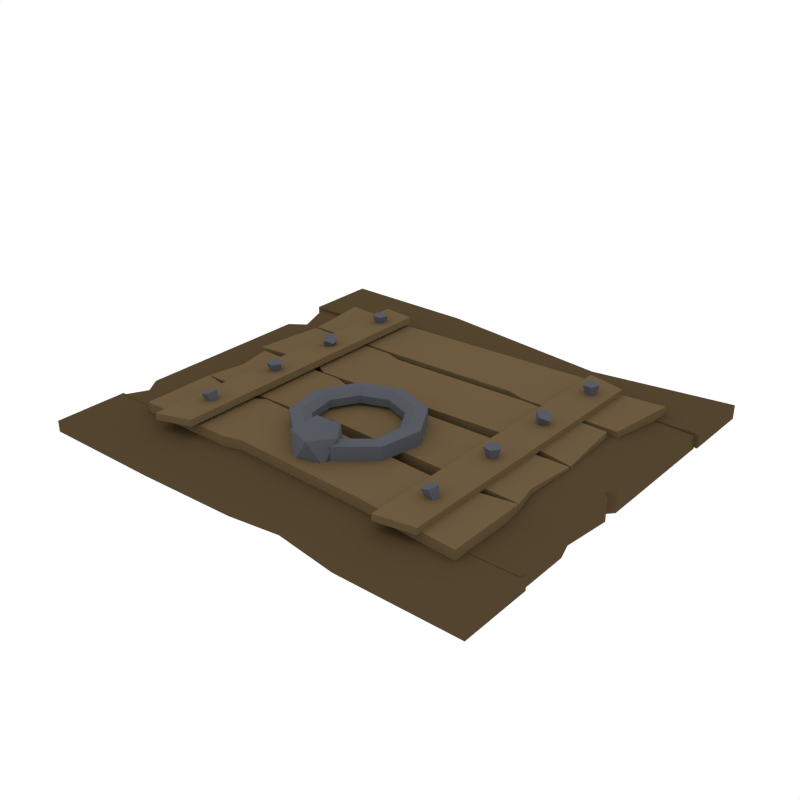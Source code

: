 # Source: Trapdoor.blend  (saved by Blender 2.93.21; exported with 4.5.12 LTS)
import bpy
from mathutils import Matrix  # noqa: F401  (used for matrix-valued properties, if any)

bpy.ops.wm.read_factory_settings(use_empty=True)
scene = bpy.context.scene
scene.name = 'Scene'

# ---- collections
col_trapdoor = bpy.data.collections.new('Trapdoor'); scene.collection.children.link(col_trapdoor)

# ---- materials (node trees are filled in below, after node groups)
mat_metal = bpy.data.materials.new('Metal')
mat_metal.alpha_threshold = 0.0
mat_metal.diffuse_color = (0.09704, 0.1023, 0.1193, 1.0)
mat_metal.roughness = 0.5
mat_wood = bpy.data.materials.new('Wood')
mat_wood.alpha_threshold = 0.0
mat_wood.diffuse_color = (0.1529, 0.1044, 0.05163, 1.0)
mat_wood.roughness = 0.5
mat_darkwood = bpy.data.materials.new('DarkWood')
mat_darkwood.alpha_threshold = 0.0
mat_darkwood.diffuse_color = (0.08714, 0.05798, 0.02801, 1.0)
mat_darkwood.roughness = 0.5
mat_black = bpy.data.materials.new('Black')
mat_black.alpha_threshold = 0.0
mat_black.diffuse_color = (0.04425, 0.04425, 0.04425, 1.0)
mat_black.roughness = 0.5

# ---- material node trees

# ---- world
world_world = bpy.data.worlds.new('World'); scene.world = world_world
world_world.color = (1.0, 1.0, 1.0)
world_world.use_sun_shadow = False
world_world.sun_shadow_jitter_overblur = 0.0
world_world.cycles.sampling_method = 'NONE'
world_world.cycles.sample_map_resolution = 256

# ---- meshes
me_cylinder_027 = bpy.data.meshes.new('Cylinder.027')
me_cylinder_027.from_pydata([(0.4536, 0.4668, 0.1426), (0.4701, 0.4631, 0.08114), (0.4648, 0.4324, 0.1426), (0.475, 0.448, 0.08114), (0.5009, 0.4324, 0.1426), (0.4908, 0.448, 0.08114), (0.5121, 0.4668, 0.1426), (0.4957, 0.4631, 0.08114), (0.4829, 0.488, 0.1426), (0.4829, 0.4724, 0.08114), (0.4676, 0.1942, 0.1472), (0.4525, 0.1827, 0.0864), (0.4546, 0.1608, 0.1517), (0.4468, 0.1681, 0.08836), (0.4796, 0.1374, 0.1401), (0.4577, 0.1578, 0.08329), (0.5081, 0.1564, 0.1285), (0.4702, 0.1661, 0.0782), (0.5007, 0.1915, 0.1329), (0.467, 0.1815, 0.08012), (0.4499, -0.1014, 0.1426), (0.465, -0.109, 0.08114), (0.4524, -0.1375, 0.1426), (0.4661, -0.1248, 0.08114), (0.4875, -0.1462, 0.1426), (0.4814, -0.1286, 0.08114), (0.5066, -0.1156, 0.1426), (0.4898, -0.1152, 0.08114), (0.4834, -0.08789, 0.1426), (0.4796, -0.103, 0.08114), (0.4437, -0.4097, 0.1316), (0.4795, -0.4139, 0.07903), (0.4507, -0.4451, 0.1333), (0.4825, -0.4294, 0.07977), (0.4845, -0.4493, 0.1453), (0.4974, -0.4312, 0.08504), (0.4984, -0.4164, 0.1511), (0.5034, -0.4168, 0.08757), (0.4732, -0.392, 0.1426), (0.4924, -0.4061, 0.08385), (-0.4696, -0.4061, 0.08385), (-0.4888, -0.392, 0.1426), (-0.4585, -0.4168, 0.08757), (-0.4635, -0.4164, 0.1511), (-0.4646, -0.4312, 0.08504), (-0.4774, -0.4493, 0.1453), (-0.4794, -0.4294, 0.07977), (-0.5112, -0.4451, 0.1333), (-0.4825, -0.4139, 0.07903), (-0.5183, -0.4097, 0.1316), (-0.4823, -0.103, 0.08114), (-0.4785, -0.08789, 0.1426), (-0.4721, -0.1152, 0.08114), (-0.4553, -0.1156, 0.1426), (-0.4805, -0.1286, 0.08114), (-0.4744, -0.1462, 0.1426), (-0.4959, -0.1248, 0.08114), (-0.5095, -0.1375, 0.1426), (-0.497, -0.109, 0.08114), (-0.512, -0.1014, 0.1426), (-0.495, 0.1815, 0.08012), (-0.4612, 0.1915, 0.1329), (-0.4918, 0.1661, 0.0782), (-0.4539, 0.1564, 0.1285), (-0.5042, 0.1578, 0.08329), (-0.4824, 0.1374, 0.1401), (-0.5152, 0.1681, 0.08836), (-0.5074, 0.1608, 0.1517), (-0.5095, 0.1827, 0.0864), (-0.4943, 0.1942, 0.1472), (-0.4791, 0.4724, 0.08114), (-0.4791, 0.488, 0.1426), (-0.4663, 0.4631, 0.08114), (-0.4498, 0.4668, 0.1426), (-0.4712, 0.448, 0.08114), (-0.461, 0.4324, 0.1426), (-0.487, 0.448, 0.08114), (-0.4971, 0.4324, 0.1426), (-0.4919, 0.4631, 0.08114), (-0.5083, 0.4668, 0.1426), (0.001953, 0.02127, 0.1358), (0.001953, -0.02175, 0.1423), (0.001953, -0.05624, 0.1242), (0.001953, -0.05624, 0.09506), (0.001953, -0.02175, 0.07691), (0.001953, 0.02127, 0.08339), (-0.1492, -0.03373, 0.1358), (-0.1215, -0.06668, 0.1423), (-0.09933, -0.09311, 0.1242), (-0.09933, -0.09311, 0.09506), (-0.1215, -0.06668, 0.07691), (-0.1492, -0.03373, 0.08339), (-0.2296, -0.173, 0.1358), (-0.1872, -0.1805, 0.1423), (-0.1532, -0.1865, 0.1242), (-0.1532, -0.1865, 0.09506), (-0.1872, -0.1805, 0.07691), (-0.2296, -0.173, 0.08339), (-0.2016, -0.3314, 0.1358), (-0.1644, -0.3098, 0.1423), (-0.1345, -0.2926, 0.1242), (-0.1345, -0.2926, 0.09506), (-0.1644, -0.3098, 0.07691), (-0.2016, -0.3314, 0.08339), (-0.07845, -0.4347, 0.1358), (-0.06374, -0.3943, 0.1423), (-0.05194, -0.3619, 0.1242), (-0.05194, -0.3619, 0.09506), (-0.06374, -0.3943, 0.07691), (-0.07845, -0.4347, 0.08339), (0.08236, -0.4347, 0.1358), (0.06764, -0.3943, 0.1423), (0.05585, -0.3619, 0.1242), (0.05585, -0.3619, 0.09506), (0.06764, -0.3943, 0.07691), (0.08236, -0.4347, 0.08339), (0.2055, -0.3314, 0.1358), (0.1683, -0.3098, 0.1423), (0.1384, -0.2926, 0.1242), (0.1384, -0.2926, 0.09506), (0.1683, -0.3098, 0.07691), (0.2055, -0.3314, 0.08339), (0.2335, -0.173, 0.1358), (0.1911, -0.1805, 0.1423), (0.1571, -0.1865, 0.1242), (0.1571, -0.1865, 0.09506), (0.1911, -0.1805, 0.07691), (0.2335, -0.173, 0.08339), (0.1531, -0.03373, 0.1358), (0.1254, -0.06668, 0.1423), (0.1032, -0.09311, 0.1242), (0.1032, -0.09311, 0.09506), (0.1254, -0.06668, 0.07691), (0.1531, -0.03373, 0.08339), (0.001953, -0.4084, 0.01899), (0.07094, -0.4585, 0.07169), (-0.0244, -0.4895, 0.07169), (-0.08332, -0.4084, 0.07169), (-0.0244, -0.3273, 0.07169), (0.07094, -0.3583, 0.07169), (0.0283, -0.4895, 0.157), (-0.06703, -0.4585, 0.157), (-0.06703, -0.3583, 0.157), (0.0283, -0.3273, 0.157), (0.08723, -0.4084, 0.157), (0.001953, -0.4084, 0.2097), (0.581, -0.5166, 0.04819), (0.8576, -0.5166, 0.04819), (0.581, -0.5166, -0.005491), (0.8576, -0.5166, -0.005491), (0.8726, 0.5112, 0.05753), (0.8726, 0.7879, 0.05753), (0.8726, 0.5112, 0.00385), (0.8726, 0.7879, 0.00385), (0.581, 0.02166, 0.07407), (0.8576, -0.06032, 0.07407), (0.581, 0.02166, -0.005491), (0.8576, -0.06032, -0.005491), (0.1962, 0.542, 0.03452), (0.3262, 0.7394, 0.03835), (0.1962, 0.542, 0.00385), (0.3262, 0.7394, 0.007685), (0.623, -0.4372, 0.04819), (0.8576, -0.3041, 0.04819), (0.623, -0.4372, -0.005491), (0.8576, -0.3041, -0.005491), (0.581, -0.3732, 0.04819), (0.8379, -0.2401, 0.04819), (0.581, -0.3732, -0.005491), (0.8379, -0.2401, -0.005491), (0.8303, -0.0292, 0.07407), (0.581, 0.05278, 0.07407), (0.581, 0.5444, 0.04819), (0.8576, 0.519, 0.04819), (0.8303, -0.0292, -0.005491), (0.581, 0.05278, -0.005491), (0.581, 0.5444, -0.005491), (0.8576, 0.519, -0.005491), (0.8726, -0.5088, 0.04628), (0.8726, -0.7855, 0.04628), (0.8726, -0.5088, 0.00385), (0.8726, -0.7855, 0.00385), (0.5957, 0.0839, 0.07407), (0.8576, 0.001921, 0.07407), (0.5957, 0.0839, -0.005491), (0.8576, 0.001921, -0.005491), (0.1318, -0.5268, 0.04628), (0.1645, -0.7498, 0.04628), (0.1318, -0.5268, 0.00385), (0.1645, -0.7498, 0.00385), (0.2608, -0.5088, 0.04628), (0.4097, -0.7855, 0.04628), (0.2608, -0.5088, 0.00385), (0.4097, -0.7855, 0.00385), (-0.8537, 0.519, 0.04819), (-0.5771, 0.519, 0.04819), (-0.8537, 0.519, -0.005491), (-0.5771, 0.519, -0.005491), (-0.8687, 0.5112, 0.05753), (-0.8687, 0.7879, 0.05753), (-0.8687, 0.5112, 0.003851), (-0.8687, 0.7879, 0.003851), (-0.1923, 0.5112, 0.05753), (-0.3431, 0.7811, 0.06136), (-0.1923, 0.5112, 0.00385), (-0.3431, 0.7811, 0.007686), (-0.2569, 0.5112, 0.05753), (-0.4057, 0.7879, 0.05753), (-0.2569, 0.5112, 0.00385), (-0.4057, 0.7879, 0.00385), (-0.8117, 0.3788, 0.03668), (-0.5771, 0.2457, 0.03668), (-0.8117, 0.3788, -0.00549), (-0.5771, 0.2457, -0.005491), (-0.8537, 0.3148, 0.04819), (-0.5968, 0.1817, 0.04819), (-0.8537, 0.3148, -0.00549), (-0.5968, 0.1817, -0.005491), (-0.8537, -0.5166, 0.04819), (-0.5771, -0.5166, 0.04819), (-0.8537, -0.5166, -0.00549), (-0.5771, -0.5166, -0.005491), (-0.8687, -0.5088, 0.04628), (-0.8687, -0.7855, 0.04628), (-0.8687, -0.5088, 0.003851), (-0.8687, -0.7855, 0.003851), (-0.4025, -0.5088, 0.04628), (-0.02192, -0.7787, 0.04628), (-0.4025, -0.5088, 0.00385), (-0.02192, -0.7787, 0.007686), (-0.4671, -0.5088, 0.04628), (-0.4057, -0.7855, 0.04628), (-0.4671, -0.5088, 0.00385), (-0.4057, -0.7855, 0.00385), (-0.8117, -0.4372, 0.04819), (-0.5771, -0.3041, 0.04819), (-0.8117, -0.4372, -0.00549), (-0.5771, -0.3041, -0.005491), (-0.8537, -0.3732, 0.04819), (-0.5968, -0.2401, 0.04819), (-0.8537, -0.3732, -0.00549), (-0.5968, -0.2401, -0.005491), (0.7135, 0.5746, 0.08379), (0.6771, 0.3107, 0.08379), (0.7135, 0.5746, 0.03031), (0.6771, 0.3107, 0.03031), (0.4464, 0.5454, 0.08379), (0.3001, 0.3107, 0.08379), (0.4464, 0.5454, 0.03031), (0.3001, 0.3107, 0.03031), (0.3761, 0.5874, 0.08379), (0.2298, 0.3305, 0.08379), (0.3761, 0.5874, 0.03031), (0.2298, 0.3305, 0.03031), (-0.7093, 0.5636, 0.08379), (-0.6812, 0.3107, 0.08379), (-0.7093, 0.5636, 0.03031), (-0.6812, 0.3107, 0.03031), (-0.4504, 0.5454, 0.08379), (-0.3041, 0.3107, 0.08379), (-0.4504, 0.5454, 0.03031), (-0.3041, 0.3107, 0.03031), (-0.7143, 0.03386, 0.08379), (-0.6812, 0.2977, 0.08379), (-0.7143, 0.03386, 0.03031), (-0.6812, 0.2977, 0.03031), (-0.4504, 0.0631, 0.08379), (-0.3041, 0.2977, 0.08379), (-0.4504, 0.0631, 0.03031), (-0.3041, 0.2977, 0.03031), (-0.3801, 0.02106, 0.08379), (-0.2338, 0.278, 0.08379), (-0.3801, 0.02106, 0.03031), (-0.2338, 0.278, 0.03031), (0.6771, 0.02106, 0.08379), (0.6507, 0.2886, 0.08379), (0.6771, 0.02106, 0.03031), (0.6507, 0.2886, 0.03031), (0.4464, 0.0631, 0.08379), (0.3001, 0.2977, 0.08379), (0.4464, 0.0631, 0.03031), (0.3001, 0.2977, 0.03031), (-0.6812, -0.262, 0.08379), (-0.6812, 0.01464, 0.08379), (-0.6812, -0.262, 0.03031), (-0.6812, 0.01464, 0.03031), (-0.182, -0.253, 0.08379), (-0.3041, 0.01464, 0.08379), (-0.182, -0.253, 0.03031), (-0.3041, 0.01464, 0.03031), (-0.1051, -0.229, 0.08379), (-0.2338, -0.005098, 0.08379), (-0.1051, -0.229, 0.03031), (-0.2338, -0.005098, 0.03031), (0.6771, -0.262, 0.08379), (0.6771, 0.01464, 0.08379), (0.6771, -0.262, 0.03031), (0.6771, 0.01464, 0.03031), (-0.6812, -0.5407, 0.03031), (-0.6812, -0.2641, 0.03031), (-0.6812, -0.5407, 0.08379), (-0.6812, -0.2641, 0.08379), (-0.4504, -0.3061, 0.08379), (-0.3041, -0.5407, 0.08379), (-0.4504, -0.3061, 0.03031), (-0.3041, -0.5407, 0.03031), (-0.3801, -0.2641, 0.08379), (-0.2338, -0.521, 0.08379), (-0.3801, -0.2641, 0.03031), (-0.2338, -0.521, 0.03031), (0.6771, -0.2641, 0.08379), (0.6755, -0.57, 0.08379), (0.6771, -0.2641, 0.03031), (0.6755, -0.57, 0.03031), (0.4464, -0.3061, 0.08379), (0.3001, -0.5407, 0.08379), (0.4464, -0.3061, 0.03031), (0.3001, -0.5407, 0.03031), (-0.6547, -0.1237, 0.08379), (-0.243, -0.1192, 0.08379), (-0.1694, -0.1171, 0.08379), (-0.6547, -0.1237, 0.03031), (0.6573, -0.1676, 0.08379), (0.6573, -0.1676, 0.03031), (-0.5544, 0.589, 0.1073), (-0.4095, 0.5559, 0.1201), (-0.5522, 0.589, 0.08218), (-0.4073, 0.5559, 0.09502), (-0.5615, -0.6049, 0.1067), (-0.4145, -0.5784, 0.1197), (-0.5592, -0.6049, 0.08156), (-0.4123, -0.5784, 0.09457), (0.4067, 0.589, 0.1057), (0.5522, 0.5559, 0.1057), (0.4067, 0.589, 0.08049), (0.5522, 0.5559, 0.08049), (0.3997, -0.6049, 0.1057), (0.5472, -0.5784, 0.1057), (0.3997, -0.6049, 0.08049), (0.5472, -0.5784, 0.08049), (0.7528, -0.5805, 0.02024), (-0.7473, -0.5624, 0.02024), (0.7528, 0.6095, 0.02024), (-0.7473, 0.6275, 0.02024)], [], [(1, 0, 8, 9), (5, 4, 2, 3), (7, 6, 4, 5), (6, 8, 0, 2, 4), (9, 8, 6, 7), (3, 2, 0, 1), (11, 10, 18, 19), (15, 14, 12, 13), (17, 16, 14, 15), (16, 18, 10, 12, 14), (19, 18, 16, 17), (13, 12, 10, 11), (21, 20, 28, 29), (25, 24, 22, 23), (27, 26, 24, 25), (26, 28, 20, 22, 24), (29, 28, 26, 27), (23, 22, 20, 21), (31, 30, 38, 39), (35, 34, 32, 33), (37, 36, 34, 35), (36, 38, 30, 32, 34), (39, 38, 36, 37), (33, 32, 30, 31), (40, 41, 43, 42), (42, 43, 45, 44), (44, 45, 47, 46), (43, 41, 49, 47, 45), (46, 47, 49, 48), (48, 49, 41, 40), (50, 51, 53, 52), (52, 53, 55, 54), (54, 55, 57, 56), (53, 51, 59, 57, 55), (56, 57, 59, 58), (58, 59, 51, 50), (60, 61, 63, 62), (62, 63, 65, 64), (64, 65, 67, 66), (63, 61, 69, 67, 65), (66, 67, 69, 68), (68, 69, 61, 60), (70, 71, 73, 72), (72, 73, 75, 74), (74, 75, 77, 76), (73, 71, 79, 77, 75), (76, 77, 79, 78), (78, 79, 71, 70), (115, 121, 116, 110), (80, 86, 87, 81), (81, 87, 88, 82), (82, 88, 89, 83), (83, 89, 90, 84), (84, 90, 91, 85), (97, 103, 98, 92), (86, 92, 93, 87), (87, 93, 94, 88), (88, 94, 95, 89), (89, 95, 96, 90), (90, 96, 97, 91), (133, 85, 80, 128), (92, 98, 99, 93), (93, 99, 100, 94), (94, 100, 101, 95), (95, 101, 102, 96), (96, 102, 103, 97), (91, 97, 92, 86), (98, 104, 105, 99), (99, 105, 106, 100), (100, 106, 107, 101), (101, 107, 108, 102), (102, 108, 109, 103), (127, 133, 128, 122), (104, 110, 111, 105), (105, 111, 112, 106), (106, 112, 113, 107), (107, 113, 114, 108), (108, 114, 115, 109), (121, 127, 122, 116), (110, 116, 117, 111), (111, 117, 118, 112), (112, 118, 119, 113), (113, 119, 120, 114), (114, 120, 121, 115), (103, 109, 104, 98), (116, 122, 123, 117), (117, 123, 124, 118), (118, 124, 125, 119), (119, 125, 126, 120), (120, 126, 127, 121), (122, 128, 129, 123), (123, 129, 130, 124), (124, 130, 131, 125), (125, 131, 132, 126), (126, 132, 133, 127), (109, 115, 110, 104), (128, 80, 81, 129), (129, 81, 82, 130), (130, 82, 83, 131), (131, 83, 84, 132), (132, 84, 85, 133), (85, 91, 86, 80), (134, 135, 136), (135, 134, 139), (134, 136, 137), (134, 137, 138), (134, 138, 139), (135, 139, 144), (136, 135, 140), (137, 136, 141), (138, 137, 142), (139, 138, 143), (135, 144, 140), (136, 140, 141), (137, 141, 142), (138, 142, 143), (139, 143, 144), (140, 144, 145), (141, 140, 145), (142, 141, 145), (143, 142, 145), (144, 143, 145), (154, 155, 170, 171), (155, 157, 174, 170), (162, 164, 148, 146), (171, 175, 156, 154), (167, 169, 157, 155), (166, 167, 155, 154), (159, 203, 202, 158), (151, 153, 161, 159), (158, 160, 152, 150), (150, 151, 159, 158), (161, 205, 203, 159), (146, 147, 163, 162), (147, 149, 165, 163), (166, 168, 164, 162), (154, 156, 168, 166), (162, 163, 167, 166), (163, 165, 169, 167), (146, 148, 149, 147), (150, 152, 153, 151), (182, 171, 170, 183), (183, 170, 174, 185), (172, 176, 184, 182), (190, 178, 180, 192), (171, 182, 184, 175), (173, 183, 185, 177), (188, 228, 226, 186), (186, 190, 192, 188), (191, 187, 189, 193), (179, 191, 193, 181), (178, 190, 191, 179), (172, 182, 183, 173), (172, 173, 177, 176), (178, 179, 181, 180), (210, 194, 196, 212), (206, 198, 200, 208), (240, 238, 214, 216), (158, 202, 204, 160), (206, 202, 203, 207), (207, 203, 205, 209), (199, 207, 209, 201), (198, 206, 207, 199), (202, 206, 208, 204), (194, 210, 211, 195), (195, 211, 213, 197), (214, 210, 212, 216), (210, 214, 215, 211), (211, 215, 217, 213), (194, 195, 197, 196), (198, 199, 201, 200), (234, 236, 220, 218), (230, 232, 224, 222), (239, 215, 214, 238), (187, 186, 226, 227), (190, 186, 187, 191), (230, 231, 227, 226), (231, 233, 229, 227), (189, 187, 227, 229), (223, 225, 233, 231), (222, 223, 231, 230), (226, 228, 232, 230), (218, 219, 235, 234), (219, 221, 237, 235), (238, 240, 236, 234), (241, 217, 215, 239), (234, 235, 239, 238), (235, 237, 241, 239), (218, 220, 221, 219), (222, 224, 225, 223), (246, 242, 244, 248), (258, 259, 251, 250), (242, 246, 247, 243), (243, 247, 249, 245), (250, 246, 248, 252), (246, 250, 251, 247), (247, 251, 253, 249), (242, 243, 245, 244), (258, 260, 256, 254), (259, 261, 253, 251), (254, 255, 259, 258), (255, 257, 261, 259), (254, 256, 257, 255), (252, 260, 258, 250), (266, 262, 264, 268), (278, 279, 271, 270), (262, 266, 267, 263), (263, 267, 269, 265), (270, 266, 268, 272), (266, 270, 271, 267), (267, 271, 273, 269), (262, 263, 265, 264), (278, 280, 276, 274), (279, 281, 273, 271), (274, 275, 279, 278), (275, 277, 281, 279), (274, 276, 277, 275), (272, 280, 278, 270), (286, 282, 284, 288), (295, 297, 293, 291), (318, 319, 287, 283), (283, 287, 289, 285), (290, 286, 288, 292), (319, 320, 291, 287), (287, 291, 293, 289), (318, 283, 285, 321), (302, 304, 299, 301), (292, 296, 294, 290), (300, 298, 305, 303), (301, 300, 303, 302), (322, 323, 297, 295), (314, 306, 307, 315), (322, 295, 291, 320), (306, 308, 304, 302), (302, 303, 307, 306), (303, 305, 309, 307), (301, 299, 298, 300), (314, 310, 312, 316), (315, 307, 309, 317), (310, 314, 315, 311), (311, 315, 317, 313), (310, 311, 313, 312), (308, 306, 314, 316), (294, 322, 320, 290), (294, 296, 323, 322), (282, 318, 321, 284), (286, 290, 320, 319), (282, 286, 319, 318), (324, 325, 327, 326), (324, 328, 329, 325), (325, 329, 331, 327), (324, 326, 330, 328), (328, 330, 331, 329), (332, 333, 335, 334), (332, 336, 337, 333), (333, 337, 339, 335), (332, 334, 338, 336), (336, 338, 339, 337), (341, 343, 342, 340)])
me_cylinder_027.polygons.foreach_set('material_index', [0, 0, 0, 0, 0, 0, 0, 0, 0, 0, 0, 0, 0, 0, 0, 0, 0, 0, 0, 0, 0, 0, 0, 0, 0, 0, 0, 0, 0, 0, 0, 0, 0, 0, 0, 0, 0, 0, 0, 0, 0, 0, 0, 0, 0, 0, 0, 0, 0, 0, 0, 0, 0, 0, 0, 0, 0, 0, 0, 0, 0, 0, 0, 0, 0, 0, 0, 0, 0, 0, 0, 0, 0, 0, 0, 0, 0, 0, 0, 0, 0, 0, 0, 0, 0, 0, 0, 0, 0, 0, 0, 0, 0, 0, 0, 0, 0, 0, 0, 0, 0, 0, 0, 0, 0, 0, 0, 0, 0, 0, 0, 0, 0, 0, 0, 0, 0, 0, 0, 0, 0, 0, 2, 2, 2, 2, 2, 2, 2, 2, 2, 2, 2, 2, 2, 2, 2, 2, 2, 2, 2, 2, 2, 2, 2, 2, 2, 2, 2, 2, 2, 2, 2, 2, 2, 2, 2, 2, 2, 2, 2, 2, 2, 2, 2, 2, 2, 2, 2, 2, 2, 2, 2, 2, 2, 2, 2, 2, 2, 2, 2, 2, 2, 2, 2, 2, 2, 2, 2, 2, 1, 1, 1, 1, 1, 1, 1, 1, 1, 1, 1, 1, 1, 1, 1, 1, 1, 1, 1, 1, 1, 1, 1, 1, 1, 1, 1, 1, 1, 1, 1, 1, 1, 1, 1, 1, 1, 1, 1, 1, 1, 1, 1, 1, 1, 1, 1, 1, 1, 1, 1, 1, 1, 1, 1, 1, 1, 1, 1, 1, 1, 1, 1, 1, 1, 1, 1, 1, 3])
me_cylinder_027.materials.append(mat_metal)
me_cylinder_027.materials.append(mat_wood)
me_cylinder_027.materials.append(mat_darkwood)
me_cylinder_027.materials.append(mat_black)
me_cylinder_027.use_remesh_preserve_volume = False
me_cylinder_027.use_remesh_preserve_attributes = False
me_cylinder_027.use_mirror_vertex_groups = False
me_cylinder_027.update()

# ---- objects
ob_trapdoor = bpy.data.objects.new('Trapdoor', me_cylinder_027)

# ---- transforms, parenting, visibility, modifiers, constraints
ob_trapdoor.location = (0.0, 0.0, 0.0)
ob_trapdoor.lineart.crease_threshold = 0.0

# ---- collection membership
col_trapdoor.objects.link(ob_trapdoor)

# ---- scene / render settings (as saved in the file)
scene.frame_start = 1; scene.frame_end = 250; scene.frame_set(0)
scene.render.engine = 'CYCLES'
scene.render.resolution_x = 1000
scene.render.resolution_y = 1000
scene.render.dither_intensity = 0.0
scene.cycles.samples = 200
scene.cycles.sampling_pattern = 'TABULATED_SOBOL'
scene.cycles.light_sampling_threshold = 0.0
scene.cycles.use_adaptive_sampling = False
scene.cycles.use_light_tree = False
scene.cycles.caustics_reflective = False
scene.cycles.caustics_refractive = False
scene.cycles.blur_glossy = 0.0
scene.cycles.max_bounces = 2
scene.cycles.pixel_filter_type = 'GAUSSIAN'
scene.cycles.sample_clamp_indirect = 0.0
scene.view_settings.view_transform = 'Standard'
bpy.context.view_layer.update()

# ---- added for rendering (the .blend has no active camera): camera
cam_auto = bpy.data.cameras.new('AutoCamera')
cam_auto.lens = 50.0
cam_auto.sensor_width = 36.0
cam_auto.clip_end = 1000.0
ob_auto_camera = bpy.data.objects.new('AutoCamera', cam_auto)
scene.collection.objects.link(ob_auto_camera)
ob_auto_camera.location = (2.18237, -2.61529, 1.84641)
ob_auto_camera.rotation_euler = (1.09748, -7.21219e-08, 0.694738)
scene.camera = ob_auto_camera
bpy.context.view_layer.update()
